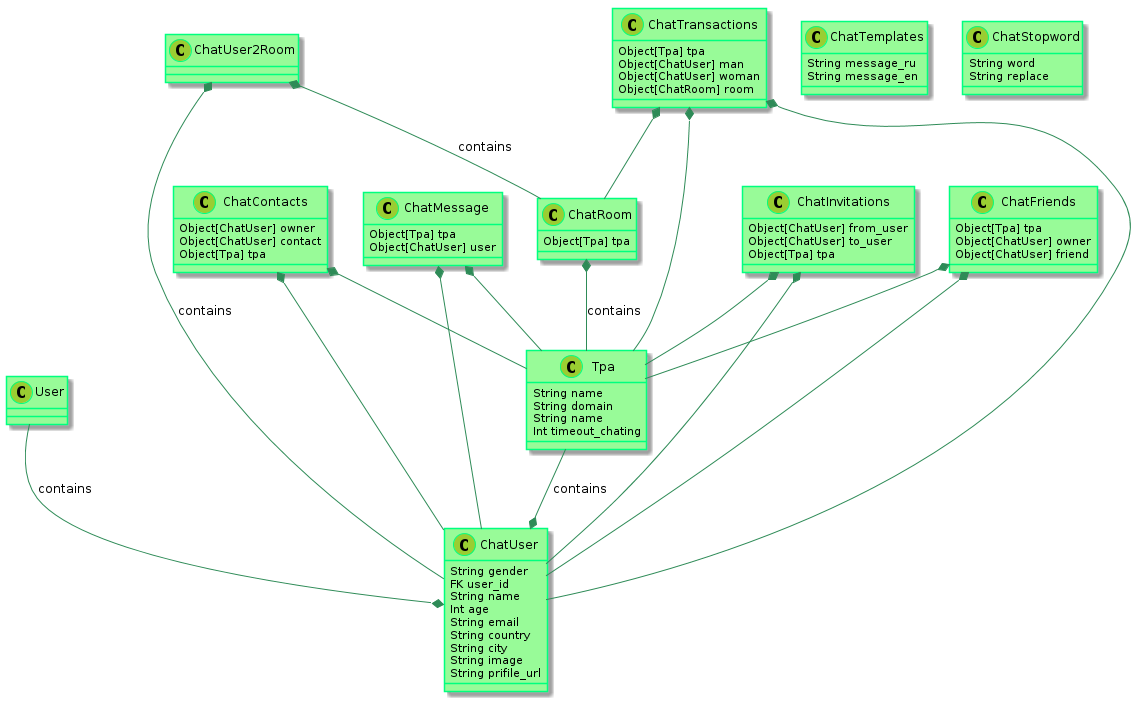

The diagram above was rendered by PlantUML. Its source (embedded in the PNG):
@startuml

    skinparam class {
            BackgroundColor PaleGreen
            ArrowColor SeaGreen
            BorderColor SpringGreen
    }
    skinparam stereotypeCBackgroundColor YellowGreen

    User --* ChatUser : contains
    Tpa --* ChatUser : contains
    ChatRoom *-- Tpa : contains
    ChatUser2Room *-- ChatUser : contains
    ChatUser2Room *-- ChatRoom : contains

    ChatMessage *-- ChatUser
    ChatMessage *-- Tpa

    ChatInvitations *-- Tpa
    ChatInvitations *-- ChatUser

    ChatContacts *-- ChatUser
    ChatContacts *-- Tpa

    ChatFriends *-- Tpa
    ChatFriends *-- ChatUser


    ChatTransactions *-- Tpa
    ChatTransactions *-- ChatUser
    ChatTransactions *-- ChatRoom

    class Tpa {
      String name
      String domain
      String name
      Int timeout_chating
    }

    class ChatUser {
      String gender
      FK user_id
      String name
      Int age
      String email
      String country
      String city
      String image
      String prifile_url
    }


    class ChatInvitations {
      Object[ChatUser] from_user
      Object[ChatUser] to_user
      Object[Tpa] tpa
    }

    class ChatContacts {
      Object[ChatUser] owner
      Object[ChatUser] contact
      Object[Tpa] tpa
    }


    class ChatRoom {
        Object[Tpa] tpa
    }

    class ChatMessage {
        Object[Tpa] tpa
        Object[ChatUser] user
    }

    class ChatFriends {
        Object[Tpa] tpa
        Object[ChatUser] owner
        Object[ChatUser] friend
    }


    class ChatTransactions {
        Object[Tpa] tpa
        Object[ChatUser] man
        Object[ChatUser] woman
        Object[ChatRoom] room
    }


    class ChatTemplates {
        String message_ru
        String message_en
    }

    class ChatStopword {
        String word
        String replace
    }

@enduml